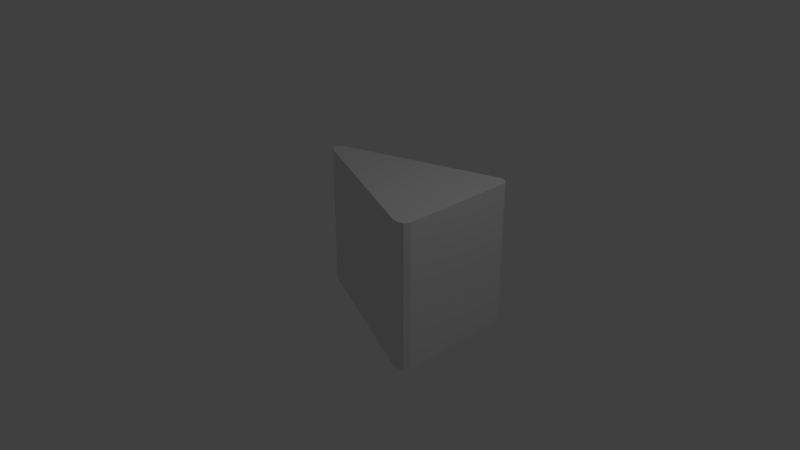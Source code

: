 # Source: high5.blend  (saved by Blender 2.79.0; exported with 4.5.12 LTS)
import bpy
from mathutils import Matrix  # noqa: F401  (used for matrix-valued properties, if any)

bpy.ops.wm.read_factory_settings(use_empty=True)
scene = bpy.context.scene
scene.name = 'Scene'

# ---- collections
col_collection_1 = bpy.data.collections.new('Collection 1'); scene.collection.children.link(col_collection_1)

# ---- world
world_world = bpy.data.worlds.new('World'); scene.world = world_world
world_world.color = (0.05088, 0.05088, 0.05088)
world_world.use_sun_shadow = False
world_world.sun_shadow_jitter_overblur = 0.0
world_world.cycles.sampling_method = 'MANUAL'

# ---- cameras
cam_camera = bpy.data.cameras.new('Camera')
cam_camera.clip_end = 100.0
cam_camera.lens = 35.0
cam_camera.sensor_width = 32.0
cam_camera.sensor_height = 18.0
cam_camera.ortho_scale = 7.314
cam_camera.dof.focus_distance = 0.0
cam_camera.dof.aperture_fstop = 128.0

# ---- lights
light_lamp = bpy.data.lights.new('Lamp', 'POINT')
light_lamp.transmission_factor = 0.0
light_lamp.cutoff_distance = 30.0
light_lamp.energy = 100.0
light_lamp.shadow_buffer_clip_start = 1.001
light_lamp.shadow_soft_size = 0.1
light_lamp.shadow_maximum_resolution = 0.006
light_lamp.use_absolute_resolution = True

# ---- meshes
me_cube_004 = bpy.data.meshes.new('Cube.004')
me_cube_004.from_pydata([(0.0, 0.06815, -1.0), (0.0, 0.06815, 1.0), (-0.8663, 0.5237, -1.0), (-0.8663, 0.5237, 1.0), (1.493, -0.4632, -1.0), (1.493, -0.4632, 1.0), (1.503, 1.277, -1.0), (1.503, 1.277, 1.0), (-0.7473, 0.3779, -1.004), (-0.7473, 0.3779, 0.9965), (1.543, 1.036, -1.0), (1.543, 1.036, 1.0), (-0.7321, 0.5969, -1.0), (-0.7321, 0.5969, 1.0), (0.1614, 0.001992, -1.0), (0.1614, 0.001992, 1.0), (-0.585, 0.499, 1.0), (-0.585, 0.499, -1.0), (-0.3737, 0.223, -1.002), (1.538, 0.2379, 1.0), (-0.3737, 0.223, 0.9982), (1.538, 0.2379, -1.0), (-0.2118, 0.2505, 1.0), (-0.2118, 0.2505, -1.0), (-0.8647, 0.4504, 0.9984), (1.544, 1.211, -1.0), (-0.8647, 0.4504, -1.002), (1.544, 1.211, 1.0), (-0.7044, 0.5534, -1.0), (-0.7044, 0.5534, 1.0), (1.423, 1.306, 1.0), (1.412, -0.4915, -1.0), (1.354, 0.9885, 1.0), (1.423, 1.306, -1.0), (1.412, -0.4915, 1.0), (1.354, 0.9885, -1.0), (1.383, 0.239, 1.0), (1.383, 0.239, -1.0), (1.311, 1.153, 1.0), (1.311, 1.153, -1.0), (-0.06644, 0.09569, -1.0), (1.534, -0.3908, 1.0), (0.09508, 0.04618, 1.0), (0.09508, 0.04618, -1.0), (-0.06644, 0.09569, 0.9997), (1.534, -0.3908, -1.0), (1.407, -0.3772, 1.0), (1.407, -0.3772, -1.0), (1.315, 1.272, -1.0), (1.335, -0.4789, 1.0), (1.235, 0.9584, -1.0), (1.285, 0.2397, -1.0), (1.187, 1.116, -1.0), (1.315, 1.272, 1.0), (1.335, -0.4789, -1.0), (1.235, 0.9584, 1.0), (1.285, 0.2397, 1.0), (1.187, 1.116, 1.0), (1.326, -0.3512, -1.0), (1.326, -0.3512, 1.0)], [], [(26, 24, 3, 2), (33, 30, 7, 6), (45, 41, 5, 4), (14, 15, 1, 0), (47, 45, 4, 31), (42, 44, 1, 15), (29, 24, 9, 16), (39, 25, 10, 35), (25, 27, 11, 10), (18, 20, 9, 8), (26, 28, 17, 8), (57, 29, 16, 55), (59, 42, 15, 49), (40, 43, 14, 0), (54, 49, 15, 14), (2, 3, 13, 12), (8, 17, 23, 18), (55, 16, 22, 56), (40, 44, 20, 18), (16, 9, 20, 22), (35, 10, 21, 37), (10, 11, 19, 21), (53, 13, 29, 57), (2, 12, 28, 26), (6, 7, 27, 25), (33, 6, 25, 39), (13, 3, 24, 29), (8, 9, 24, 26), (48, 33, 39, 52), (7, 30, 38, 27), (50, 35, 37, 51), (11, 32, 36, 19), (4, 5, 34, 31), (41, 46, 34, 5), (27, 38, 32, 11), (52, 39, 35, 50), (58, 47, 31, 54), (48, 53, 30, 33), (51, 37, 47, 58), (19, 36, 46, 41), (0, 1, 44, 40), (18, 23, 43, 40), (56, 22, 42, 59), (22, 20, 44, 42), (37, 21, 45, 47), (21, 19, 41, 45), (36, 56, 59, 46), (23, 51, 58, 43), (12, 13, 53, 48), (43, 58, 54, 14), (28, 52, 50, 17), (17, 50, 51, 23), (12, 48, 52, 28), (30, 53, 57, 38), (32, 55, 56, 36), (31, 34, 49, 54), (46, 59, 49, 34), (38, 57, 55, 32)])
me_cube_004.use_remesh_preserve_volume = False
me_cube_004.use_remesh_preserve_attributes = False
me_cube_004.use_mirror_vertex_groups = False
me_cube_004.update()

# ---- objects
ob_cube = bpy.data.objects.new('Cube', me_cube_004)
ob_lamp = bpy.data.objects.new('Lamp', light_lamp)
ob_camera = bpy.data.objects.new('Camera', cam_camera)

# ---- transforms, parenting, visibility, modifiers, constraints
ob_cube.location = (-0.3668, 0.0, 0.0)
ob_cube.lineart.crease_threshold = 0.0
ob_lamp.location = (4.076, 1.005, 5.904)
ob_lamp.rotation_euler = (0.6503, 0.05522, 1.866)
ob_lamp.lock_rotations_4d = False
ob_lamp.empty_display_type = 'ARROWS'
ob_lamp.color = (0.0, 0.0, 0.0, 0.0)
ob_lamp.lineart.crease_threshold = 0.0
ob_camera.location = (7.481, -6.508, 5.344)
ob_camera.rotation_euler = (1.109, 0.0, 0.8149)
ob_camera.lock_rotations_4d = False
ob_camera.empty_display_type = 'ARROWS'
ob_camera.color = (0.0, 0.0, 0.0, 0.0)
ob_camera.display_type = 'WIRE'
ob_camera.lineart.crease_threshold = 0.0

# ---- collection membership
col_collection_1.objects.link(ob_cube)
col_collection_1.objects.link(ob_lamp)
col_collection_1.objects.link(ob_camera)

# ---- scene / render settings (as saved in the file)
scene.camera = ob_camera
scene.frame_start = 1; scene.frame_end = 250; scene.frame_set(1)
scene.render.engine = 'BLENDER_EEVEE_NEXT'
scene.render.resolution_percentage = 50
scene.render.dither_intensity = 0.0
scene.cycles.use_denoising = False
scene.cycles.samples = 128
scene.cycles.sampling_pattern = 'TABULATED_SOBOL'
scene.cycles.use_adaptive_sampling = False
scene.cycles.use_light_tree = False
scene.cycles.blur_glossy = 0.0
scene.cycles.sample_clamp_indirect = 0.0
scene.view_settings.view_transform = 'Standard'
bpy.context.view_layer.update()
